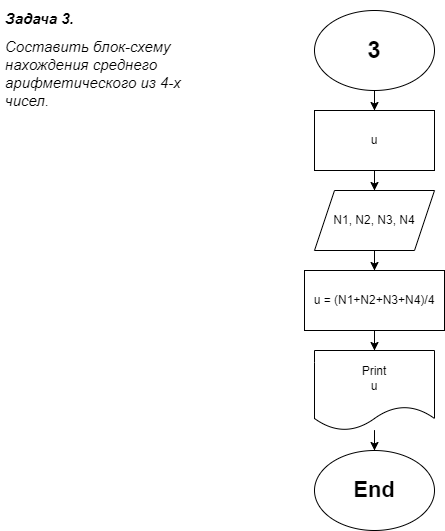

The diagram above was exported from draw.io. Its source (the exported page's mxGraphModel, read from the mxfile embedded in the PNG):
<mxGraphModel dx="1050" dy="581" grid="1" gridSize="10" guides="1" tooltips="1" connect="1" arrows="1" fold="1" page="1" pageScale="1" pageWidth="827" pageHeight="1169" math="0" shadow="0">
  <root>
    <mxCell id="0" />
    <mxCell id="1" parent="0" />
    <mxCell id="CIw8q4OO3Pl9T0uwVs5J-4" value="&lt;h1 style=&quot;font-size: 15px;&quot;&gt;Задача 3.&lt;/h1&gt;&lt;div style=&quot;font-size: 15px;&quot;&gt;Составить блок-схему нахождения среднего арифметического из 4-х чисел.&lt;br style=&quot;font-size: 15px;&quot;&gt;&lt;/div&gt;" style="text;html=1;strokeColor=none;fillColor=none;spacing=5;spacingTop=-20;whiteSpace=wrap;overflow=hidden;rounded=0;align=left;fontStyle=2;labelBackgroundColor=none;fontSize=15;" parent="1" vertex="1">
      <mxGeometry x="40" y="20" width="190" height="100" as="geometry" />
    </mxCell>
    <mxCell id="CIw8q4OO3Pl9T0uwVs5J-13" value="" style="edgeStyle=orthogonalEdgeStyle;rounded=0;orthogonalLoop=1;jettySize=auto;html=1;" parent="1" source="CIw8q4OO3Pl9T0uwVs5J-5" target="CIw8q4OO3Pl9T0uwVs5J-12" edge="1">
      <mxGeometry relative="1" as="geometry" />
    </mxCell>
    <mxCell id="CIw8q4OO3Pl9T0uwVs5J-5" value="&lt;h1&gt;3&lt;/h1&gt;" style="ellipse;whiteSpace=wrap;html=1;" parent="1" vertex="1">
      <mxGeometry x="354" y="20" width="120" height="80" as="geometry" />
    </mxCell>
    <mxCell id="CIw8q4OO3Pl9T0uwVs5J-16" value="" style="edgeStyle=orthogonalEdgeStyle;rounded=0;orthogonalLoop=1;jettySize=auto;html=1;" parent="1" source="CIw8q4OO3Pl9T0uwVs5J-6" target="CIw8q4OO3Pl9T0uwVs5J-15" edge="1">
      <mxGeometry relative="1" as="geometry" />
    </mxCell>
    <mxCell id="CIw8q4OO3Pl9T0uwVs5J-6" value="N1, N2, N3, N4" style="shape=parallelogram;perimeter=parallelogramPerimeter;whiteSpace=wrap;html=1;fixedSize=1;" parent="1" vertex="1">
      <mxGeometry x="354" y="200" width="120" height="60" as="geometry" />
    </mxCell>
    <mxCell id="CIw8q4OO3Pl9T0uwVs5J-14" value="" style="edgeStyle=orthogonalEdgeStyle;rounded=0;orthogonalLoop=1;jettySize=auto;html=1;" parent="1" source="CIw8q4OO3Pl9T0uwVs5J-12" target="CIw8q4OO3Pl9T0uwVs5J-6" edge="1">
      <mxGeometry relative="1" as="geometry" />
    </mxCell>
    <mxCell id="CIw8q4OO3Pl9T0uwVs5J-12" value="u" style="rounded=0;whiteSpace=wrap;html=1;" parent="1" vertex="1">
      <mxGeometry x="354" y="120" width="120" height="60" as="geometry" />
    </mxCell>
    <mxCell id="CIw8q4OO3Pl9T0uwVs5J-18" value="" style="edgeStyle=orthogonalEdgeStyle;rounded=0;orthogonalLoop=1;jettySize=auto;html=1;" parent="1" source="CIw8q4OO3Pl9T0uwVs5J-15" target="CIw8q4OO3Pl9T0uwVs5J-17" edge="1">
      <mxGeometry relative="1" as="geometry" />
    </mxCell>
    <mxCell id="CIw8q4OO3Pl9T0uwVs5J-15" value="u = (N1+N2+N3+N4)/4" style="whiteSpace=wrap;html=1;" parent="1" vertex="1">
      <mxGeometry x="344" y="280" width="140" height="60" as="geometry" />
    </mxCell>
    <mxCell id="CIw8q4OO3Pl9T0uwVs5J-20" value="" style="edgeStyle=orthogonalEdgeStyle;rounded=0;orthogonalLoop=1;jettySize=auto;html=1;" parent="1" source="CIw8q4OO3Pl9T0uwVs5J-17" target="CIw8q4OO3Pl9T0uwVs5J-19" edge="1">
      <mxGeometry relative="1" as="geometry" />
    </mxCell>
    <mxCell id="CIw8q4OO3Pl9T0uwVs5J-17" value="Print&lt;br&gt;u" style="shape=document;whiteSpace=wrap;html=1;boundedLbl=1;" parent="1" vertex="1">
      <mxGeometry x="354" y="360" width="120" height="80" as="geometry" />
    </mxCell>
    <mxCell id="CIw8q4OO3Pl9T0uwVs5J-19" value="&lt;b style=&quot;font-size: 22px;&quot;&gt;End&lt;/b&gt;" style="ellipse;whiteSpace=wrap;html=1;fontSize=22;" parent="1" vertex="1">
      <mxGeometry x="354" y="460" width="120" height="80" as="geometry" />
    </mxCell>
  </root>
</mxGraphModel>